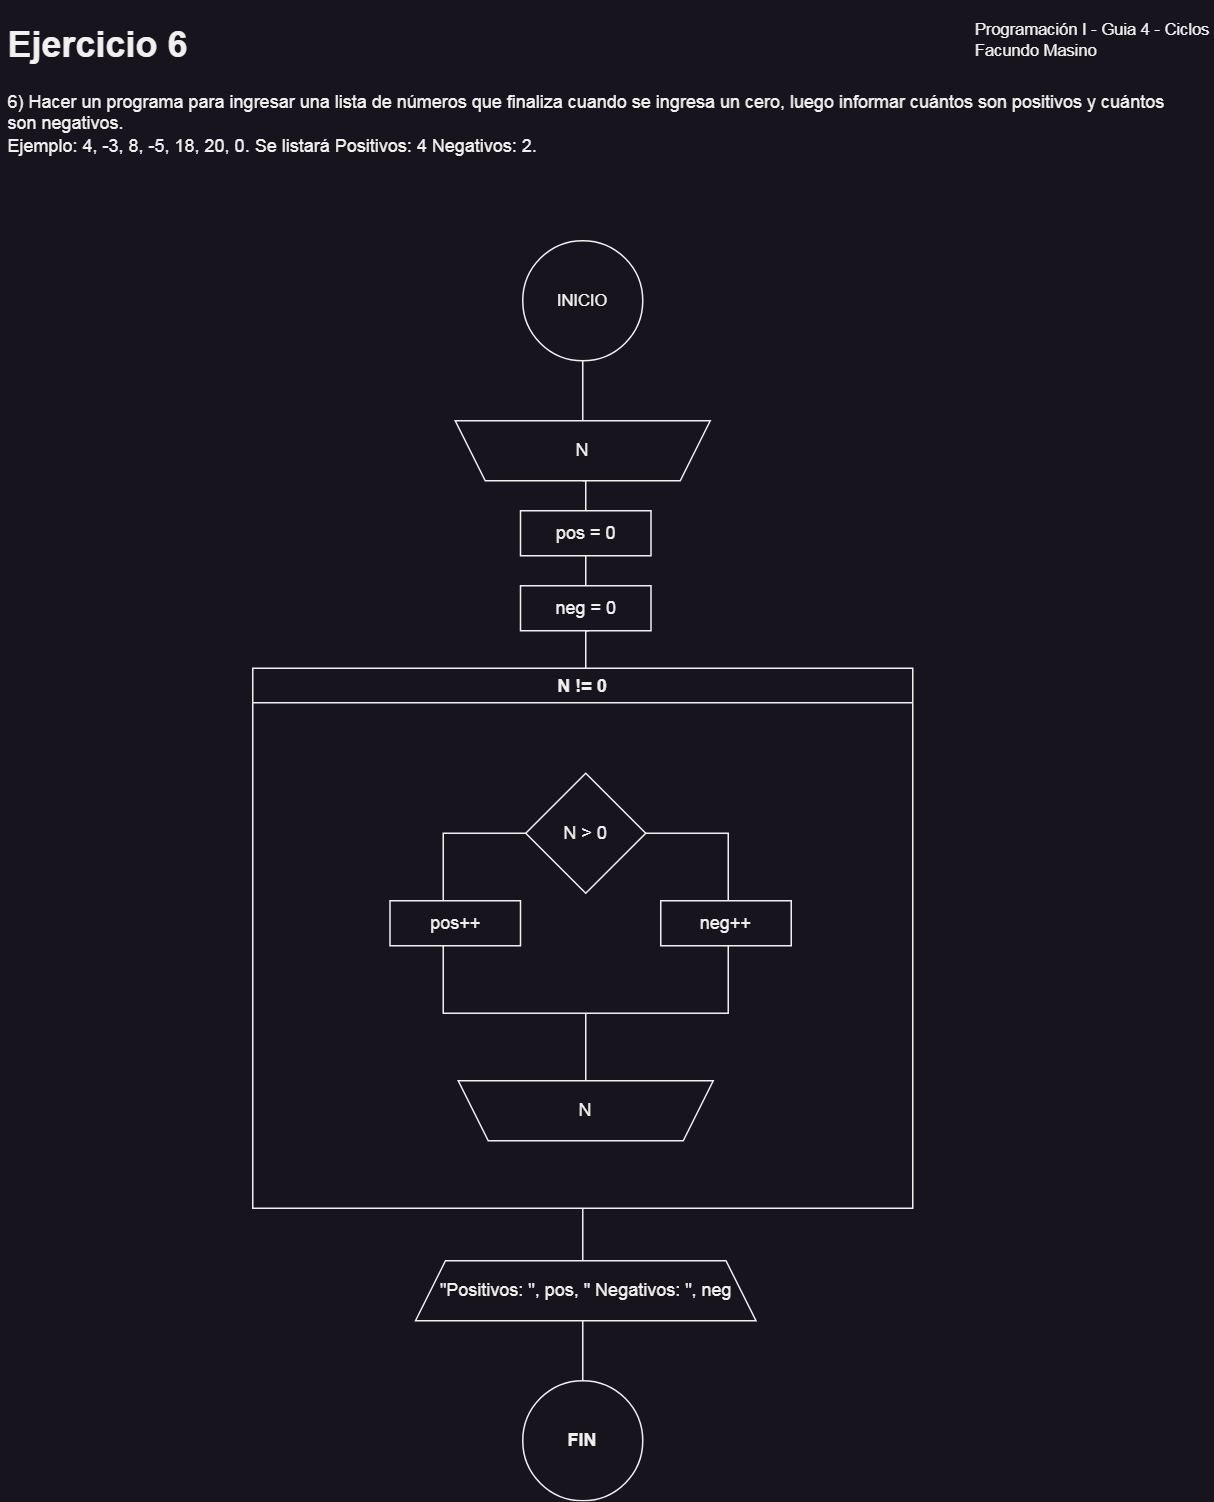

The diagram above was exported from draw.io. Its source (the exported page's mxGraphModel, read from the mxfile embedded in the PNG):
<mxGraphModel dx="954" dy="570" grid="1" gridSize="10" guides="1" tooltips="1" connect="1" arrows="1" fold="1" page="1" pageScale="1" pageWidth="850" pageHeight="1100" math="0" shadow="0">
  <root>
    <mxCell id="9pOBGxv44SYZjs8lSu6i-0" />
    <mxCell id="9pOBGxv44SYZjs8lSu6i-1" parent="9pOBGxv44SYZjs8lSu6i-0" />
    <mxCell id="9pOBGxv44SYZjs8lSu6i-5" value="N != 0" style="swimlane;whiteSpace=wrap;html=1;swimlaneLine=1;container=0;" parent="9pOBGxv44SYZjs8lSu6i-1" vertex="1">
      <mxGeometry x="178" y="445" width="440" height="360" as="geometry">
        <mxRectangle x="180" y="190" width="140" height="30" as="alternateBounds" />
      </mxGeometry>
    </mxCell>
    <mxCell id="TtlIdP021ePdqxU4D3pc-13" style="edgeStyle=orthogonalEdgeStyle;shape=connector;rounded=0;orthogonalLoop=1;jettySize=auto;html=1;entryX=0.5;entryY=1;entryDx=0;entryDy=0;labelBackgroundColor=default;strokeColor=default;fontFamily=Helvetica;fontSize=11;fontColor=default;endArrow=none;endFill=0;" parent="9pOBGxv44SYZjs8lSu6i-5" source="TtlIdP021ePdqxU4D3pc-1" target="TtlIdP021ePdqxU4D3pc-12" edge="1">
      <mxGeometry relative="1" as="geometry" />
    </mxCell>
    <mxCell id="TtlIdP021ePdqxU4D3pc-1" value="" style="rounded=0;whiteSpace=wrap;html=1;" parent="9pOBGxv44SYZjs8lSu6i-5" vertex="1">
      <mxGeometry x="127" y="110" width="190" height="120" as="geometry" />
    </mxCell>
    <mxCell id="TtlIdP021ePdqxU4D3pc-0" value="N &amp;gt; 0" style="rhombus;whiteSpace=wrap;html=1;" parent="9pOBGxv44SYZjs8lSu6i-5" vertex="1">
      <mxGeometry x="182" y="70" width="80" height="80" as="geometry" />
    </mxCell>
    <mxCell id="TtlIdP021ePdqxU4D3pc-10" value="pos++" style="rounded=0;whiteSpace=wrap;html=1;" parent="9pOBGxv44SYZjs8lSu6i-5" vertex="1">
      <mxGeometry x="91.5" y="155" width="87" height="30" as="geometry" />
    </mxCell>
    <mxCell id="TtlIdP021ePdqxU4D3pc-11" value="neg++" style="rounded=0;whiteSpace=wrap;html=1;" parent="9pOBGxv44SYZjs8lSu6i-5" vertex="1">
      <mxGeometry x="272" y="155" width="87" height="30" as="geometry" />
    </mxCell>
    <mxCell id="TtlIdP021ePdqxU4D3pc-12" value="N" style="shape=trapezoid;perimeter=trapezoidPerimeter;whiteSpace=wrap;html=1;fixedSize=1;direction=west;" parent="9pOBGxv44SYZjs8lSu6i-5" vertex="1">
      <mxGeometry x="137" y="275" width="170" height="40" as="geometry" />
    </mxCell>
    <mxCell id="9pOBGxv44SYZjs8lSu6i-2" value="&lt;h1&gt;Ejercicio 6&amp;nbsp;&lt;/h1&gt;6) Hacer un programa para ingresar una lista de números que finaliza cuando se ingresa un cero, luego informar cuántos son positivos y cuántos son negativos.&lt;br&gt;Ejemplo: 4, -3, 8, -5, 18, 20, 0. Se listará Positivos: 4 Negativos: 2." style="text;html=1;strokeColor=none;fillColor=none;spacing=5;spacingTop=-20;whiteSpace=wrap;overflow=hidden;rounded=0;" parent="9pOBGxv44SYZjs8lSu6i-1" vertex="1">
      <mxGeometry x="10" y="10" width="790" height="110" as="geometry" />
    </mxCell>
    <mxCell id="9pOBGxv44SYZjs8lSu6i-3" value="Programación I - Guia 4 - Ciclos&lt;br&gt;&lt;div style=&quot;text-align: left;&quot;&gt;&lt;span style=&quot;background-color: initial;&quot;&gt;Facundo Masino&lt;/span&gt;&lt;/div&gt;" style="text;html=1;strokeColor=none;fillColor=none;align=center;verticalAlign=middle;whiteSpace=wrap;rounded=0;fontSize=11;fontFamily=Helvetica;fontColor=default;" parent="9pOBGxv44SYZjs8lSu6i-1" vertex="1">
      <mxGeometry x="658" y="11" width="160" height="30" as="geometry" />
    </mxCell>
    <mxCell id="9pOBGxv44SYZjs8lSu6i-4" value="" style="edgeStyle=orthogonalEdgeStyle;shape=connector;rounded=0;orthogonalLoop=1;jettySize=auto;html=1;labelBackgroundColor=default;strokeColor=default;fontFamily=Helvetica;fontSize=11;fontColor=default;endArrow=none;endFill=0;" parent="9pOBGxv44SYZjs8lSu6i-1" source="9pOBGxv44SYZjs8lSu6i-5" target="9pOBGxv44SYZjs8lSu6i-9" edge="1">
      <mxGeometry relative="1" as="geometry" />
    </mxCell>
    <mxCell id="9pOBGxv44SYZjs8lSu6i-9" value="FIN" style="ellipse;whiteSpace=wrap;html=1;fontStyle=1;startSize=23;" parent="9pOBGxv44SYZjs8lSu6i-1" vertex="1">
      <mxGeometry x="358" y="920" width="80" height="80" as="geometry" />
    </mxCell>
    <mxCell id="9pOBGxv44SYZjs8lSu6i-11" value="INICIO" style="ellipse;whiteSpace=wrap;html=1;aspect=fixed;fontFamily=Helvetica;fontSize=11;fontColor=default;" parent="9pOBGxv44SYZjs8lSu6i-1" vertex="1">
      <mxGeometry x="358" y="160" width="80" height="80" as="geometry" />
    </mxCell>
    <mxCell id="TtlIdP021ePdqxU4D3pc-15" style="edgeStyle=orthogonalEdgeStyle;shape=connector;rounded=0;orthogonalLoop=1;jettySize=auto;html=1;entryX=0.5;entryY=1;entryDx=0;entryDy=0;labelBackgroundColor=default;strokeColor=default;fontFamily=Helvetica;fontSize=11;fontColor=default;endArrow=none;endFill=0;" parent="9pOBGxv44SYZjs8lSu6i-1" source="9pOBGxv44SYZjs8lSu6i-12" target="9pOBGxv44SYZjs8lSu6i-11" edge="1">
      <mxGeometry relative="1" as="geometry" />
    </mxCell>
    <mxCell id="9pOBGxv44SYZjs8lSu6i-12" value="N" style="shape=trapezoid;perimeter=trapezoidPerimeter;whiteSpace=wrap;html=1;fixedSize=1;direction=west;" parent="9pOBGxv44SYZjs8lSu6i-1" vertex="1">
      <mxGeometry x="313" y="280" width="170" height="40" as="geometry" />
    </mxCell>
    <mxCell id="TtlIdP021ePdqxU4D3pc-4" style="edgeStyle=orthogonalEdgeStyle;rounded=0;orthogonalLoop=1;jettySize=auto;html=1;entryX=0.5;entryY=0;entryDx=0;entryDy=0;endArrow=none;endFill=0;" parent="9pOBGxv44SYZjs8lSu6i-1" source="TtlIdP021ePdqxU4D3pc-2" target="9pOBGxv44SYZjs8lSu6i-12" edge="1">
      <mxGeometry relative="1" as="geometry" />
    </mxCell>
    <mxCell id="TtlIdP021ePdqxU4D3pc-2" value="pos = 0" style="rounded=0;whiteSpace=wrap;html=1;" parent="9pOBGxv44SYZjs8lSu6i-1" vertex="1">
      <mxGeometry x="356.5" y="340" width="87" height="30" as="geometry" />
    </mxCell>
    <mxCell id="TtlIdP021ePdqxU4D3pc-8" style="edgeStyle=orthogonalEdgeStyle;shape=connector;rounded=0;orthogonalLoop=1;jettySize=auto;html=1;entryX=0.5;entryY=1;entryDx=0;entryDy=0;labelBackgroundColor=default;strokeColor=default;fontFamily=Helvetica;fontSize=11;fontColor=default;endArrow=none;endFill=0;" parent="9pOBGxv44SYZjs8lSu6i-1" source="TtlIdP021ePdqxU4D3pc-3" target="TtlIdP021ePdqxU4D3pc-2" edge="1">
      <mxGeometry relative="1" as="geometry" />
    </mxCell>
    <mxCell id="TtlIdP021ePdqxU4D3pc-9" style="edgeStyle=orthogonalEdgeStyle;shape=connector;rounded=0;orthogonalLoop=1;jettySize=auto;html=1;entryX=0.5;entryY=0;entryDx=0;entryDy=0;labelBackgroundColor=default;strokeColor=default;fontFamily=Helvetica;fontSize=11;fontColor=default;endArrow=none;endFill=0;" parent="9pOBGxv44SYZjs8lSu6i-1" edge="1">
      <mxGeometry relative="1" as="geometry">
        <mxPoint x="402" y="420" as="sourcePoint" />
        <mxPoint x="400" y="445" as="targetPoint" />
      </mxGeometry>
    </mxCell>
    <mxCell id="TtlIdP021ePdqxU4D3pc-3" value="neg = 0" style="rounded=0;whiteSpace=wrap;html=1;" parent="9pOBGxv44SYZjs8lSu6i-1" vertex="1">
      <mxGeometry x="356.5" y="390" width="87" height="30" as="geometry" />
    </mxCell>
    <mxCell id="TtlIdP021ePdqxU4D3pc-14" value="&quot;Positivos: &quot;, pos, &quot; Negativos: &quot;, neg" style="shape=trapezoid;perimeter=trapezoidPerimeter;whiteSpace=wrap;html=1;fixedSize=1;direction=east;" parent="9pOBGxv44SYZjs8lSu6i-1" vertex="1">
      <mxGeometry x="286.5" y="840" width="227" height="40" as="geometry" />
    </mxCell>
  </root>
</mxGraphModel>